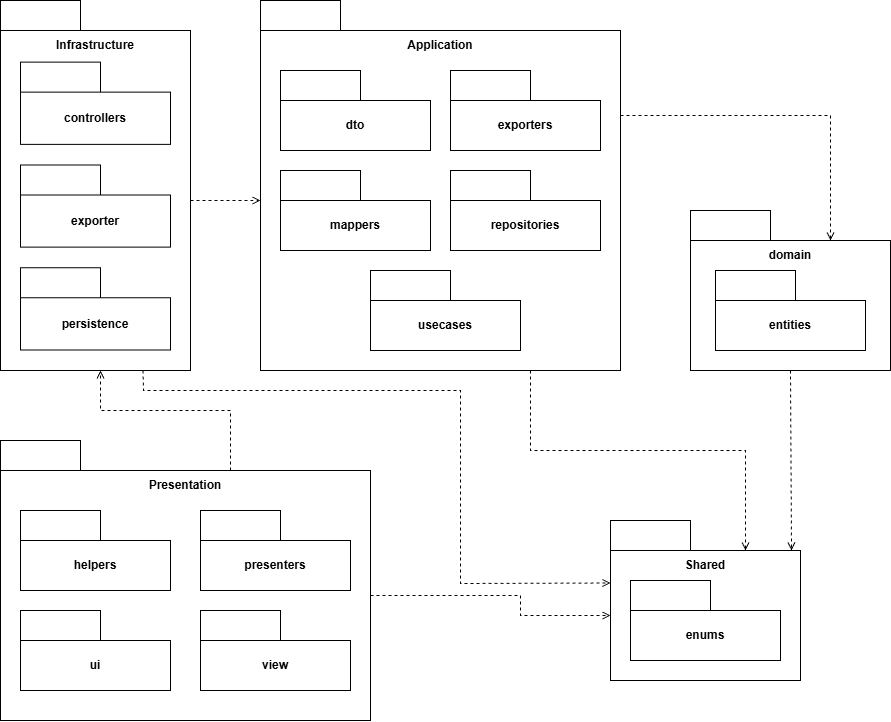

The diagram above was exported from draw.io. Its source (the exported page's mxGraphModel, read from the mxfile embedded in the PNG):
<mxGraphModel dx="1788" dy="891" grid="1" gridSize="10" guides="1" tooltips="1" connect="1" arrows="1" fold="1" page="1" pageScale="1" pageWidth="827" pageHeight="1169" math="0" shadow="0">
  <root>
    <mxCell id="0" />
    <mxCell id="1" parent="0" />
    <mxCell id="PGXeuhzKDd6JkVfLzKVV-16" value="" style="group" vertex="1" connectable="0" parent="1">
      <mxGeometry x="-610" y="520" width="370" height="280" as="geometry" />
    </mxCell>
    <mxCell id="PGXeuhzKDd6JkVfLzKVV-3" value="Presentation" style="shape=folder;fontStyle=1;tabWidth=80;tabHeight=30;tabPosition=left;html=1;boundedLbl=1;whiteSpace=wrap;verticalAlign=top;" vertex="1" parent="PGXeuhzKDd6JkVfLzKVV-16">
      <mxGeometry width="370" height="280" as="geometry" />
    </mxCell>
    <mxCell id="PGXeuhzKDd6JkVfLzKVV-4" value="ui" style="shape=folder;fontStyle=1;tabWidth=80;tabHeight=30;tabPosition=left;html=1;boundedLbl=1;whiteSpace=wrap;" vertex="1" parent="PGXeuhzKDd6JkVfLzKVV-16">
      <mxGeometry x="20" y="170" width="150" height="80" as="geometry" />
    </mxCell>
    <mxCell id="PGXeuhzKDd6JkVfLzKVV-5" value="helpers" style="shape=folder;fontStyle=1;tabWidth=80;tabHeight=30;tabPosition=left;html=1;boundedLbl=1;whiteSpace=wrap;" vertex="1" parent="PGXeuhzKDd6JkVfLzKVV-16">
      <mxGeometry x="20" y="70" width="150" height="80" as="geometry" />
    </mxCell>
    <mxCell id="PGXeuhzKDd6JkVfLzKVV-6" value="view" style="shape=folder;fontStyle=1;tabWidth=80;tabHeight=30;tabPosition=left;html=1;boundedLbl=1;whiteSpace=wrap;" vertex="1" parent="PGXeuhzKDd6JkVfLzKVV-16">
      <mxGeometry x="200" y="170" width="150" height="80" as="geometry" />
    </mxCell>
    <mxCell id="PGXeuhzKDd6JkVfLzKVV-7" value="presenters" style="shape=folder;fontStyle=1;tabWidth=80;tabHeight=30;tabPosition=left;html=1;boundedLbl=1;whiteSpace=wrap;" vertex="1" parent="PGXeuhzKDd6JkVfLzKVV-16">
      <mxGeometry x="200" y="70" width="150" height="80" as="geometry" />
    </mxCell>
    <mxCell id="PGXeuhzKDd6JkVfLzKVV-19" value="" style="group" vertex="1" connectable="0" parent="1">
      <mxGeometry y="600" width="190" height="160" as="geometry" />
    </mxCell>
    <mxCell id="PGXeuhzKDd6JkVfLzKVV-17" value="Shared" style="shape=folder;fontStyle=1;tabWidth=80;tabHeight=30;tabPosition=left;html=1;boundedLbl=1;whiteSpace=wrap;align=center;verticalAlign=top;" vertex="1" parent="PGXeuhzKDd6JkVfLzKVV-19">
      <mxGeometry width="190" height="160" as="geometry" />
    </mxCell>
    <mxCell id="PGXeuhzKDd6JkVfLzKVV-18" value="enums" style="shape=folder;fontStyle=1;tabWidth=80;tabHeight=30;tabPosition=left;html=1;boundedLbl=1;whiteSpace=wrap;" vertex="1" parent="PGXeuhzKDd6JkVfLzKVV-19">
      <mxGeometry x="20" y="60" width="150" height="80" as="geometry" />
    </mxCell>
    <mxCell id="PGXeuhzKDd6JkVfLzKVV-22" value="" style="group" vertex="1" connectable="0" parent="1">
      <mxGeometry x="-610" y="80" width="190" height="370" as="geometry" />
    </mxCell>
    <mxCell id="PGXeuhzKDd6JkVfLzKVV-1" value="Infrastructure" style="shape=folder;fontStyle=1;tabWidth=80;tabHeight=30;tabPosition=left;html=1;boundedLbl=1;whiteSpace=wrap;align=center;verticalAlign=top;" vertex="1" parent="PGXeuhzKDd6JkVfLzKVV-22">
      <mxGeometry width="190" height="369.99999999999994" as="geometry" />
    </mxCell>
    <mxCell id="PGXeuhzKDd6JkVfLzKVV-13" value="controllers" style="shape=folder;fontStyle=1;tabWidth=80;tabHeight=30;tabPosition=left;html=1;boundedLbl=1;whiteSpace=wrap;" vertex="1" parent="PGXeuhzKDd6JkVfLzKVV-22">
      <mxGeometry x="20" y="61.66666666666666" width="150" height="82.22222222222221" as="geometry" />
    </mxCell>
    <mxCell id="PGXeuhzKDd6JkVfLzKVV-20" value="exporter" style="shape=folder;fontStyle=1;tabWidth=80;tabHeight=30;tabPosition=left;html=1;boundedLbl=1;whiteSpace=wrap;" vertex="1" parent="PGXeuhzKDd6JkVfLzKVV-22">
      <mxGeometry x="20" y="164.44444444444443" width="150" height="82.22222222222221" as="geometry" />
    </mxCell>
    <mxCell id="PGXeuhzKDd6JkVfLzKVV-21" value="persistence" style="shape=folder;fontStyle=1;tabWidth=80;tabHeight=30;tabPosition=left;html=1;boundedLbl=1;whiteSpace=wrap;" vertex="1" parent="PGXeuhzKDd6JkVfLzKVV-22">
      <mxGeometry x="20" y="267.2222222222222" width="150" height="82.22222222222221" as="geometry" />
    </mxCell>
    <mxCell id="PGXeuhzKDd6JkVfLzKVV-29" value="" style="group" vertex="1" connectable="0" parent="1">
      <mxGeometry x="-350" y="80" width="360" height="370" as="geometry" />
    </mxCell>
    <mxCell id="PGXeuhzKDd6JkVfLzKVV-15" value="Application" style="shape=folder;fontStyle=1;tabWidth=80;tabHeight=30;tabPosition=left;html=1;boundedLbl=1;whiteSpace=wrap;align=center;verticalAlign=top;" vertex="1" parent="PGXeuhzKDd6JkVfLzKVV-29">
      <mxGeometry width="360" height="370" as="geometry" />
    </mxCell>
    <mxCell id="PGXeuhzKDd6JkVfLzKVV-24" value="dto" style="shape=folder;fontStyle=1;tabWidth=80;tabHeight=30;tabPosition=left;html=1;boundedLbl=1;whiteSpace=wrap;" vertex="1" parent="PGXeuhzKDd6JkVfLzKVV-29">
      <mxGeometry x="20" y="70" width="150" height="80" as="geometry" />
    </mxCell>
    <mxCell id="PGXeuhzKDd6JkVfLzKVV-25" value="mappers" style="shape=folder;fontStyle=1;tabWidth=80;tabHeight=30;tabPosition=left;html=1;boundedLbl=1;whiteSpace=wrap;" vertex="1" parent="PGXeuhzKDd6JkVfLzKVV-29">
      <mxGeometry x="20" y="170" width="150" height="80" as="geometry" />
    </mxCell>
    <mxCell id="PGXeuhzKDd6JkVfLzKVV-26" value="exporters" style="shape=folder;fontStyle=1;tabWidth=80;tabHeight=30;tabPosition=left;html=1;boundedLbl=1;whiteSpace=wrap;" vertex="1" parent="PGXeuhzKDd6JkVfLzKVV-29">
      <mxGeometry x="190" y="70" width="150" height="80" as="geometry" />
    </mxCell>
    <mxCell id="PGXeuhzKDd6JkVfLzKVV-27" value="repositories" style="shape=folder;fontStyle=1;tabWidth=80;tabHeight=30;tabPosition=left;html=1;boundedLbl=1;whiteSpace=wrap;" vertex="1" parent="PGXeuhzKDd6JkVfLzKVV-29">
      <mxGeometry x="190" y="170" width="150" height="80" as="geometry" />
    </mxCell>
    <mxCell id="PGXeuhzKDd6JkVfLzKVV-28" value="usecases" style="shape=folder;fontStyle=1;tabWidth=80;tabHeight=30;tabPosition=left;html=1;boundedLbl=1;whiteSpace=wrap;" vertex="1" parent="PGXeuhzKDd6JkVfLzKVV-29">
      <mxGeometry x="110" y="270" width="150" height="80" as="geometry" />
    </mxCell>
    <mxCell id="PGXeuhzKDd6JkVfLzKVV-32" value="" style="group" vertex="1" connectable="0" parent="1">
      <mxGeometry x="80" y="290" width="200" height="160" as="geometry" />
    </mxCell>
    <mxCell id="PGXeuhzKDd6JkVfLzKVV-23" value="domain" style="shape=folder;fontStyle=1;tabWidth=80;tabHeight=30;tabPosition=left;html=1;boundedLbl=1;whiteSpace=wrap;align=center;verticalAlign=top;" vertex="1" parent="PGXeuhzKDd6JkVfLzKVV-32">
      <mxGeometry width="200" height="160" as="geometry" />
    </mxCell>
    <mxCell id="PGXeuhzKDd6JkVfLzKVV-30" value="entities" style="shape=folder;fontStyle=1;tabWidth=80;tabHeight=30;tabPosition=left;html=1;boundedLbl=1;whiteSpace=wrap;" vertex="1" parent="PGXeuhzKDd6JkVfLzKVV-32">
      <mxGeometry x="25" y="60" width="150" height="80" as="geometry" />
    </mxCell>
    <mxCell id="PGXeuhzKDd6JkVfLzKVV-33" value="" style="html=1;verticalAlign=bottom;labelBackgroundColor=none;endArrow=open;endFill=0;dashed=1;rounded=0;exitX=0;exitY=0;exitDx=225;exitDy=30;exitPerimeter=0;entryX=0.5;entryY=1;entryDx=0;entryDy=0;entryPerimeter=0;" edge="1" parent="1">
      <mxGeometry width="160" relative="1" as="geometry">
        <mxPoint x="-380" y="550.0000000000002" as="sourcePoint" />
        <mxPoint x="-510" y="449.9999999999998" as="targetPoint" />
        <Array as="points">
          <mxPoint x="-380" y="490" />
          <mxPoint x="-510" y="490" />
        </Array>
      </mxGeometry>
    </mxCell>
    <mxCell id="PGXeuhzKDd6JkVfLzKVV-34" value="" style="html=1;verticalAlign=bottom;labelBackgroundColor=none;endArrow=open;endFill=0;dashed=1;rounded=0;exitX=0.75;exitY=1;exitDx=0;exitDy=0;exitPerimeter=0;entryX=0;entryY=0;entryDx=135;entryDy=30;entryPerimeter=0;" edge="1" parent="1" source="PGXeuhzKDd6JkVfLzKVV-15" target="PGXeuhzKDd6JkVfLzKVV-17">
      <mxGeometry width="160" relative="1" as="geometry">
        <mxPoint x="-120" y="590.0000000000005" as="sourcePoint" />
        <mxPoint x="-250" y="490" as="targetPoint" />
        <Array as="points">
          <mxPoint x="-80" y="530" />
          <mxPoint x="135" y="530" />
        </Array>
      </mxGeometry>
    </mxCell>
    <mxCell id="PGXeuhzKDd6JkVfLzKVV-35" value="" style="html=1;verticalAlign=bottom;labelBackgroundColor=none;endArrow=open;endFill=0;dashed=1;rounded=0;exitX=0;exitY=0;exitDx=370;exitDy=155;exitPerimeter=0;entryX=0;entryY=0;entryDx=0;entryDy=95;entryPerimeter=0;" edge="1" parent="1" source="PGXeuhzKDd6JkVfLzKVV-3" target="PGXeuhzKDd6JkVfLzKVV-17">
      <mxGeometry width="160" relative="1" as="geometry">
        <mxPoint x="-50" y="820.0000000000005" as="sourcePoint" />
        <mxPoint x="-180" y="720" as="targetPoint" />
        <Array as="points">
          <mxPoint x="-90" y="675" />
          <mxPoint x="-90" y="695" />
        </Array>
      </mxGeometry>
    </mxCell>
    <mxCell id="PGXeuhzKDd6JkVfLzKVV-36" value="" style="html=1;verticalAlign=bottom;labelBackgroundColor=none;endArrow=open;endFill=0;dashed=1;rounded=0;exitX=0.75;exitY=1;exitDx=0;exitDy=0;exitPerimeter=0;entryX=0;entryY=0;entryDx=0;entryDy=62.5;entryPerimeter=0;" edge="1" parent="1" source="PGXeuhzKDd6JkVfLzKVV-1" target="PGXeuhzKDd6JkVfLzKVV-17">
      <mxGeometry width="160" relative="1" as="geometry">
        <mxPoint x="-270" y="590.0000000000005" as="sourcePoint" />
        <mxPoint x="-400" y="490" as="targetPoint" />
        <Array as="points">
          <mxPoint x="-467" y="470" />
          <mxPoint x="-150" y="470" />
          <mxPoint x="-150" y="663" />
        </Array>
      </mxGeometry>
    </mxCell>
    <mxCell id="PGXeuhzKDd6JkVfLzKVV-37" value="" style="html=1;verticalAlign=bottom;labelBackgroundColor=none;endArrow=open;endFill=0;dashed=1;rounded=0;exitX=0.5;exitY=1;exitDx=0;exitDy=0;exitPerimeter=0;" edge="1" parent="1" source="PGXeuhzKDd6JkVfLzKVV-23">
      <mxGeometry width="160" relative="1" as="geometry">
        <mxPoint x="130" y="560" as="sourcePoint" />
        <mxPoint x="181" y="630" as="targetPoint" />
        <Array as="points" />
      </mxGeometry>
    </mxCell>
    <mxCell id="PGXeuhzKDd6JkVfLzKVV-38" value="" style="html=1;verticalAlign=bottom;labelBackgroundColor=none;endArrow=open;endFill=0;dashed=1;rounded=0;exitX=0;exitY=0;exitDx=360;exitDy=115;exitPerimeter=0;entryX=0;entryY=0;entryDx=140;entryDy=30;entryPerimeter=0;" edge="1" parent="1" source="PGXeuhzKDd6JkVfLzKVV-15" target="PGXeuhzKDd6JkVfLzKVV-23">
      <mxGeometry width="160" relative="1" as="geometry">
        <mxPoint x="180" y="550" as="sourcePoint" />
        <mxPoint x="182" y="730" as="targetPoint" />
        <Array as="points">
          <mxPoint x="220" y="195" />
        </Array>
      </mxGeometry>
    </mxCell>
    <mxCell id="PGXeuhzKDd6JkVfLzKVV-39" value="" style="html=1;verticalAlign=bottom;labelBackgroundColor=none;endArrow=open;endFill=0;dashed=1;rounded=0;exitX=0;exitY=0;exitDx=190;exitDy=199.99999999999997;exitPerimeter=0;entryX=0;entryY=0;entryDx=0;entryDy=200;entryPerimeter=0;" edge="1" parent="1" source="PGXeuhzKDd6JkVfLzKVV-1" target="PGXeuhzKDd6JkVfLzKVV-15">
      <mxGeometry width="160" relative="1" as="geometry">
        <mxPoint x="-160" y="470" as="sourcePoint" />
        <mxPoint y="470" as="targetPoint" />
      </mxGeometry>
    </mxCell>
  </root>
</mxGraphModel>